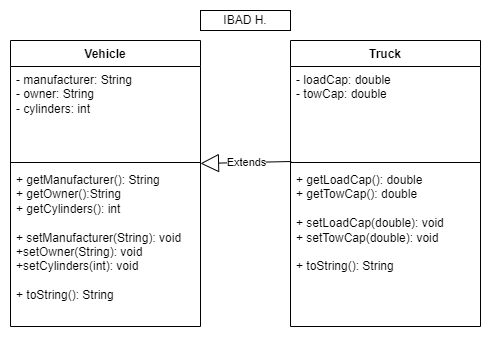

The diagram above was exported from draw.io. Its source (the exported page's mxGraphModel, read from the mxfile embedded in the PNG):
<mxGraphModel dx="1434" dy="790" grid="1" gridSize="10" guides="1" tooltips="1" connect="1" arrows="1" fold="1" page="1" pageScale="1" pageWidth="850" pageHeight="1100" math="0" shadow="0">
  <root>
    <mxCell id="0" />
    <mxCell id="1" parent="0" />
    <mxCell id="_EaTU029wigo8sk5EpFh-5" value="Vehicle" style="swimlane;fontStyle=1;align=center;verticalAlign=top;childLayout=stackLayout;horizontal=1;startSize=26;horizontalStack=0;resizeParent=1;resizeParentMax=0;resizeLast=0;collapsible=1;marginBottom=0;whiteSpace=wrap;html=1;" vertex="1" parent="1">
      <mxGeometry x="200" y="180" width="190" height="286" as="geometry" />
    </mxCell>
    <mxCell id="_EaTU029wigo8sk5EpFh-6" value="- manufacturer: String&lt;br&gt;- owner: String&lt;br&gt;- cylinders: int" style="text;strokeColor=none;fillColor=none;align=left;verticalAlign=top;spacingLeft=4;spacingRight=4;overflow=hidden;rotatable=0;points=[[0,0.5],[1,0.5]];portConstraint=eastwest;whiteSpace=wrap;html=1;" vertex="1" parent="_EaTU029wigo8sk5EpFh-5">
      <mxGeometry y="26" width="190" height="92" as="geometry" />
    </mxCell>
    <mxCell id="_EaTU029wigo8sk5EpFh-7" value="" style="line;strokeWidth=1;fillColor=none;align=left;verticalAlign=middle;spacingTop=-1;spacingLeft=3;spacingRight=3;rotatable=0;labelPosition=right;points=[];portConstraint=eastwest;strokeColor=inherit;" vertex="1" parent="_EaTU029wigo8sk5EpFh-5">
      <mxGeometry y="118" width="190" height="8" as="geometry" />
    </mxCell>
    <mxCell id="_EaTU029wigo8sk5EpFh-8" value="+ getManufacturer(): String&lt;br&gt;+ getOwner():String&lt;br&gt;+ getCylinders(): int&lt;br&gt;&lt;br&gt;+ setManufacturer(String): void&lt;br&gt;+setOwner(String): void&lt;br&gt;+setCylinders(int): void&lt;br&gt;&lt;br&gt;+ toString(): String" style="text;strokeColor=none;fillColor=none;align=left;verticalAlign=top;spacingLeft=4;spacingRight=4;overflow=hidden;rotatable=0;points=[[0,0.5],[1,0.5]];portConstraint=eastwest;whiteSpace=wrap;html=1;" vertex="1" parent="_EaTU029wigo8sk5EpFh-5">
      <mxGeometry y="126" width="190" height="160" as="geometry" />
    </mxCell>
    <mxCell id="_EaTU029wigo8sk5EpFh-9" value="Truck" style="swimlane;fontStyle=1;align=center;verticalAlign=top;childLayout=stackLayout;horizontal=1;startSize=26;horizontalStack=0;resizeParent=1;resizeParentMax=0;resizeLast=0;collapsible=1;marginBottom=0;whiteSpace=wrap;html=1;" vertex="1" parent="1">
      <mxGeometry x="480" y="180" width="190" height="286" as="geometry" />
    </mxCell>
    <mxCell id="_EaTU029wigo8sk5EpFh-10" value="- loadCap: double&lt;br&gt;- towCap: double" style="text;strokeColor=none;fillColor=none;align=left;verticalAlign=top;spacingLeft=4;spacingRight=4;overflow=hidden;rotatable=0;points=[[0,0.5],[1,0.5]];portConstraint=eastwest;whiteSpace=wrap;html=1;" vertex="1" parent="_EaTU029wigo8sk5EpFh-9">
      <mxGeometry y="26" width="190" height="92" as="geometry" />
    </mxCell>
    <mxCell id="_EaTU029wigo8sk5EpFh-11" value="" style="line;strokeWidth=1;fillColor=none;align=left;verticalAlign=middle;spacingTop=-1;spacingLeft=3;spacingRight=3;rotatable=0;labelPosition=right;points=[];portConstraint=eastwest;strokeColor=inherit;" vertex="1" parent="_EaTU029wigo8sk5EpFh-9">
      <mxGeometry y="118" width="190" height="8" as="geometry" />
    </mxCell>
    <mxCell id="_EaTU029wigo8sk5EpFh-12" value="+ getLoadCap(): double&lt;br&gt;+ getTowCap(): double&lt;br&gt;&lt;br&gt;+ setLoadCap(double): void&lt;br&gt;+ setTowCap(double): void&lt;br&gt;&lt;br&gt;+ toString(): String" style="text;strokeColor=none;fillColor=none;align=left;verticalAlign=top;spacingLeft=4;spacingRight=4;overflow=hidden;rotatable=0;points=[[0,0.5],[1,0.5]];portConstraint=eastwest;whiteSpace=wrap;html=1;" vertex="1" parent="_EaTU029wigo8sk5EpFh-9">
      <mxGeometry y="126" width="190" height="160" as="geometry" />
    </mxCell>
    <mxCell id="_EaTU029wigo8sk5EpFh-15" value="Extends" style="endArrow=block;endSize=16;endFill=0;html=1;rounded=0;exitX=-0.011;exitY=-0.025;exitDx=0;exitDy=0;exitPerimeter=0;entryX=0.984;entryY=1.065;entryDx=0;entryDy=0;entryPerimeter=0;" edge="1" parent="1">
      <mxGeometry width="160" relative="1" as="geometry">
        <mxPoint x="480.9100000000001" y="301" as="sourcePoint" />
        <mxPoint x="389.96000000000004" y="302.98" as="targetPoint" />
      </mxGeometry>
    </mxCell>
    <mxCell id="_EaTU029wigo8sk5EpFh-16" value="IBAD H." style="html=1;whiteSpace=wrap;" vertex="1" parent="1">
      <mxGeometry x="390" y="150" width="90" height="20" as="geometry" />
    </mxCell>
  </root>
</mxGraphModel>